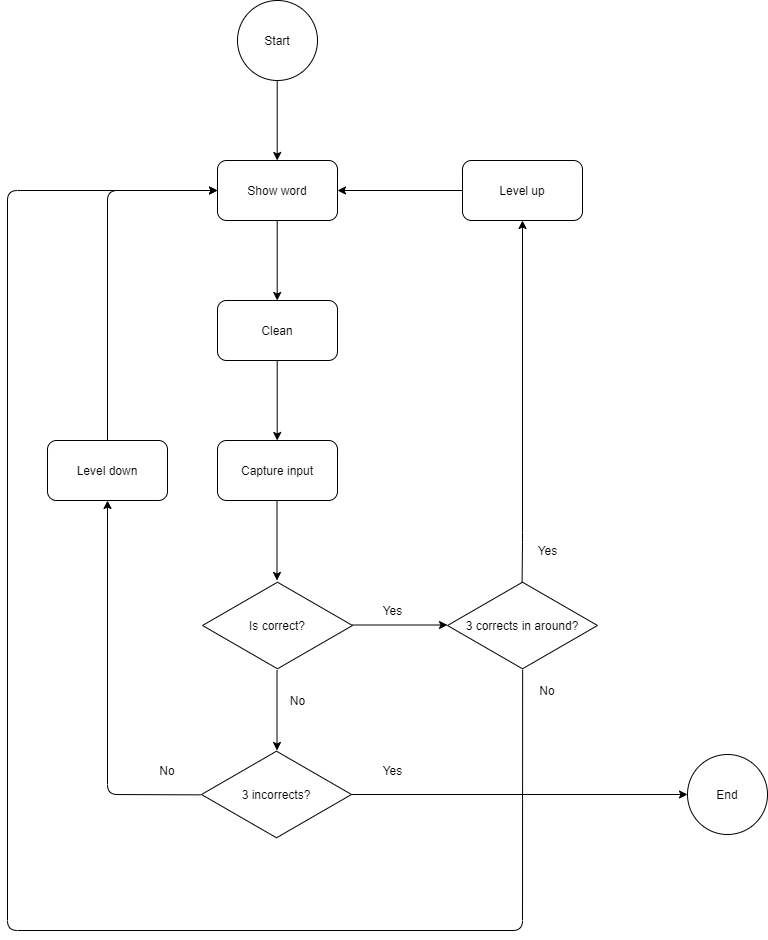

The diagram above was exported from draw.io. Its source (the exported page's mxGraphModel, read from the mxfile embedded in the PNG):
<mxGraphModel dx="1673" dy="929" grid="1" gridSize="10" guides="1" tooltips="1" connect="1" arrows="1" fold="1" page="1" pageScale="1" pageWidth="850" pageHeight="1100" math="0" shadow="0">
  <root>
    <mxCell id="0" />
    <mxCell id="1" parent="0" />
    <mxCell id="17" value="" style="endArrow=classic;html=1;" parent="1" edge="1">
      <mxGeometry width="50" height="50" relative="1" as="geometry">
        <mxPoint x="385" y="694.5" as="sourcePoint" />
        <mxPoint x="480" y="694.5" as="targetPoint" />
      </mxGeometry>
    </mxCell>
    <mxCell id="2" value="Is correct?" style="html=1;whiteSpace=wrap;aspect=fixed;shape=isoRectangle;" parent="1" vertex="1">
      <mxGeometry x="235" y="650" width="150" height="90" as="geometry" />
    </mxCell>
    <mxCell id="3" value="Show word" style="rounded=1;whiteSpace=wrap;html=1;" parent="1" vertex="1">
      <mxGeometry x="250" y="230" width="120" height="60" as="geometry" />
    </mxCell>
    <mxCell id="4" value="Level up" style="rounded=1;whiteSpace=wrap;html=1;" parent="1" vertex="1">
      <mxGeometry x="495" y="230" width="120" height="60" as="geometry" />
    </mxCell>
    <mxCell id="6" value="Start" style="ellipse;whiteSpace=wrap;html=1;aspect=fixed;" parent="1" vertex="1">
      <mxGeometry x="270" y="70" width="80" height="80" as="geometry" />
    </mxCell>
    <mxCell id="7" value="End" style="ellipse;whiteSpace=wrap;html=1;aspect=fixed;" parent="1" vertex="1">
      <mxGeometry x="720" y="824" width="80" height="80" as="geometry" />
    </mxCell>
    <mxCell id="9" value="" style="endArrow=classic;html=1;" parent="1" edge="1">
      <mxGeometry width="50" height="50" relative="1" as="geometry">
        <mxPoint x="309.71000000000004" y="150" as="sourcePoint" />
        <mxPoint x="309.71000000000004" y="230" as="targetPoint" />
      </mxGeometry>
    </mxCell>
    <mxCell id="10" value="Clean" style="rounded=1;whiteSpace=wrap;html=1;" parent="1" vertex="1">
      <mxGeometry x="250" y="370" width="120" height="60" as="geometry" />
    </mxCell>
    <mxCell id="11" value="" style="endArrow=classic;html=1;" parent="1" edge="1">
      <mxGeometry width="50" height="50" relative="1" as="geometry">
        <mxPoint x="309.71000000000004" y="290" as="sourcePoint" />
        <mxPoint x="309.71000000000004" y="370" as="targetPoint" />
      </mxGeometry>
    </mxCell>
    <mxCell id="12" value="Capture input" style="rounded=1;whiteSpace=wrap;html=1;" parent="1" vertex="1">
      <mxGeometry x="250" y="510" width="120" height="60" as="geometry" />
    </mxCell>
    <mxCell id="13" value="" style="endArrow=classic;html=1;" parent="1" edge="1">
      <mxGeometry width="50" height="50" relative="1" as="geometry">
        <mxPoint x="309.71000000000004" y="430" as="sourcePoint" />
        <mxPoint x="309.71000000000004" y="510" as="targetPoint" />
      </mxGeometry>
    </mxCell>
    <mxCell id="14" value="" style="endArrow=classic;html=1;" parent="1" edge="1">
      <mxGeometry width="50" height="50" relative="1" as="geometry">
        <mxPoint x="309.50000000000006" y="570" as="sourcePoint" />
        <mxPoint x="309.50000000000006" y="650" as="targetPoint" />
      </mxGeometry>
    </mxCell>
    <mxCell id="16" value="" style="endArrow=classic;html=1;" parent="1" edge="1">
      <mxGeometry width="50" height="50" relative="1" as="geometry">
        <mxPoint x="309.5" y="740" as="sourcePoint" />
        <mxPoint x="309.5" y="820" as="targetPoint" />
      </mxGeometry>
    </mxCell>
    <mxCell id="18" value="Yes" style="text;html=1;align=center;verticalAlign=middle;resizable=0;points=[];autosize=1;" parent="1" vertex="1">
      <mxGeometry x="405" y="670" width="40" height="20" as="geometry" />
    </mxCell>
    <mxCell id="19" value="No" style="text;html=1;align=center;verticalAlign=middle;resizable=0;points=[];autosize=1;" parent="1" vertex="1">
      <mxGeometry x="315" y="760" width="30" height="20" as="geometry" />
    </mxCell>
    <mxCell id="21" value="3 corrects in around?" style="html=1;whiteSpace=wrap;aspect=fixed;shape=isoRectangle;" parent="1" vertex="1">
      <mxGeometry x="480" y="650" width="150" height="90" as="geometry" />
    </mxCell>
    <mxCell id="23" value="" style="endArrow=classic;html=1;entryX=0.5;entryY=1;entryDx=0;entryDy=0;" parent="1" target="4" edge="1">
      <mxGeometry width="50" height="50" relative="1" as="geometry">
        <mxPoint x="554.58" y="652" as="sourcePoint" />
        <mxPoint x="553.95" y="585.99" as="targetPoint" />
        <Array as="points">
          <mxPoint x="555" y="612" />
        </Array>
      </mxGeometry>
    </mxCell>
    <mxCell id="24" value="Yes" style="text;html=1;align=center;verticalAlign=middle;resizable=0;points=[];autosize=1;" parent="1" vertex="1">
      <mxGeometry x="560" y="610" width="40" height="20" as="geometry" />
    </mxCell>
    <mxCell id="26" value="3 incorrects?" style="html=1;whiteSpace=wrap;aspect=fixed;shape=isoRectangle;" parent="1" vertex="1">
      <mxGeometry x="234" y="819" width="150" height="90" as="geometry" />
    </mxCell>
    <mxCell id="27" value="" style="endArrow=classic;html=1;entryX=0;entryY=0.5;entryDx=0;entryDy=0;" parent="1" source="26" target="7" edge="1">
      <mxGeometry width="50" height="50" relative="1" as="geometry">
        <mxPoint x="444.9999999999999" y="850" as="sourcePoint" />
        <mxPoint x="444.9999999999999" y="930" as="targetPoint" />
        <Array as="points" />
      </mxGeometry>
    </mxCell>
    <mxCell id="28" value="Yes" style="text;html=1;align=center;verticalAlign=middle;resizable=0;points=[];autosize=1;" parent="1" vertex="1">
      <mxGeometry x="405" y="830" width="40" height="20" as="geometry" />
    </mxCell>
    <mxCell id="38" value="" style="endArrow=classic;html=1;exitX=0;exitY=0.5;exitDx=0;exitDy=0;entryX=1;entryY=0.5;entryDx=0;entryDy=0;" parent="1" source="4" target="3" edge="1">
      <mxGeometry width="50" height="50" relative="1" as="geometry">
        <mxPoint x="405" y="270" as="sourcePoint" />
        <mxPoint x="455" y="220" as="targetPoint" />
      </mxGeometry>
    </mxCell>
    <mxCell id="39" value="" style="endArrow=classic;html=1;exitX=-0.004;exitY=0.504;exitDx=0;exitDy=0;exitPerimeter=0;entryX=0.5;entryY=1;entryDx=0;entryDy=0;" parent="1" source="26" target="44" edge="1">
      <mxGeometry width="50" height="50" relative="1" as="geometry">
        <mxPoint x="150" y="865" as="sourcePoint" />
        <mxPoint x="150" y="250" as="targetPoint" />
        <Array as="points">
          <mxPoint x="140" y="864" />
        </Array>
      </mxGeometry>
    </mxCell>
    <mxCell id="40" value="No" style="text;html=1;strokeColor=none;fillColor=none;align=center;verticalAlign=middle;whiteSpace=wrap;rounded=0;" parent="1" vertex="1">
      <mxGeometry x="180" y="830" width="40" height="20" as="geometry" />
    </mxCell>
    <mxCell id="42" value="" style="endArrow=classic;html=1;exitX=0.501;exitY=0.992;exitDx=0;exitDy=0;exitPerimeter=0;entryX=0;entryY=0.5;entryDx=0;entryDy=0;" parent="1" source="21" target="3" edge="1">
      <mxGeometry width="50" height="50" relative="1" as="geometry">
        <mxPoint x="410" y="910" as="sourcePoint" />
        <mxPoint x="80" y="240" as="targetPoint" />
        <Array as="points">
          <mxPoint x="555" y="1000" />
          <mxPoint x="40" y="1000" />
          <mxPoint x="40" y="260" />
        </Array>
      </mxGeometry>
    </mxCell>
    <mxCell id="43" value="No" style="text;html=1;strokeColor=none;fillColor=none;align=center;verticalAlign=middle;whiteSpace=wrap;rounded=0;" parent="1" vertex="1">
      <mxGeometry x="560" y="750" width="40" height="20" as="geometry" />
    </mxCell>
    <mxCell id="44" value="Level down" style="rounded=1;whiteSpace=wrap;html=1;" parent="1" vertex="1">
      <mxGeometry x="80" y="510" width="120" height="60" as="geometry" />
    </mxCell>
    <mxCell id="47" value="" style="endArrow=classic;html=1;exitX=0.5;exitY=0;exitDx=0;exitDy=0;entryX=0;entryY=0.5;entryDx=0;entryDy=0;" parent="1" source="44" target="3" edge="1">
      <mxGeometry width="50" height="50" relative="1" as="geometry">
        <mxPoint x="150" y="450" as="sourcePoint" />
        <mxPoint x="140" y="260" as="targetPoint" />
        <Array as="points">
          <mxPoint x="140" y="260" />
        </Array>
      </mxGeometry>
    </mxCell>
  </root>
</mxGraphModel>